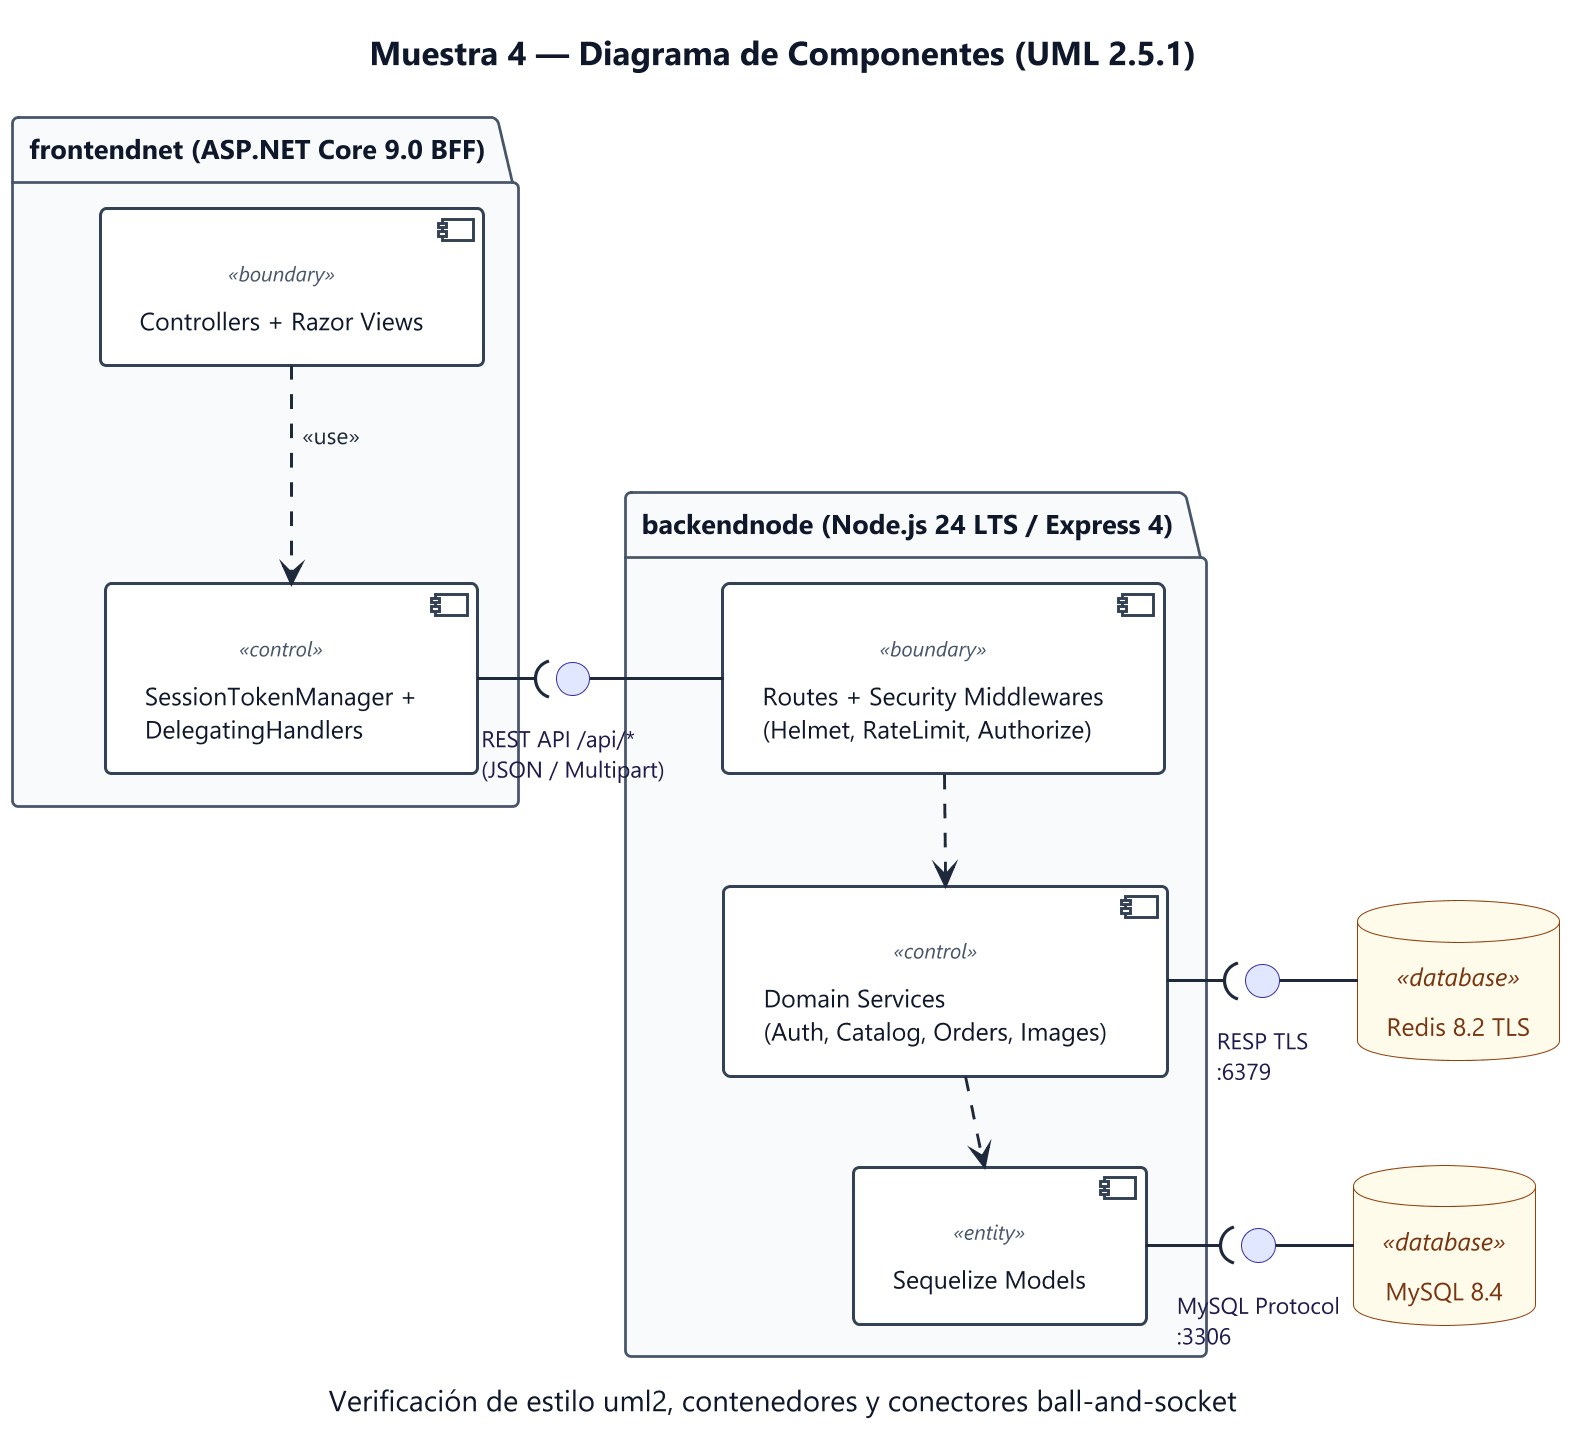

The diagram above was rendered by PlantUML. Its source (embedded in the PNG):
@startuml muestra_04_componentes
skinparamlocked dpi 200
!include _skin.puml
title Muestra 4 — Diagrama de Componentes (UML 2.5.1)
caption Verificación de estilo uml2, contenedores y conectores ball-and-socket

package "frontendnet (ASP.NET Core 9.0 BFF)" {
  component "Controllers + Razor Views" as FeMvc <<boundary>>
  component "SessionTokenManager +\nDelegatingHandlers" as FeSession <<control>>
  FeMvc ..> FeSession : <<use>>
}

interface "REST API /api/*\n(JSON / Multipart)" as IRestApi

package "backendnode (Node.js 24 LTS / Express 4)" {
  component "Routes + Security Middlewares\n(Helmet, RateLimit, Authorize)" as BeEdge <<boundary>>
  component "Domain Services\n(Auth, Catalog, Orders, Images)" as BeServices <<control>>
  component "Sequelize Models" as BeModels <<entity>>
  BeEdge ..> BeServices
  BeServices ..> BeModels
}

interface "RESP TLS\n:6379" as IRedis
interface "MySQL Protocol\n:3306" as IMySql

database "Redis 8.2 TLS" as CompRedis <<database>>
database "MySQL 8.4" as CompMySql <<database>>

FeSession -( IRestApi
IRestApi - BeEdge
BeServices -( IRedis
IRedis - CompRedis
BeModels -( IMySql
IMySql - CompMySql
@enduml